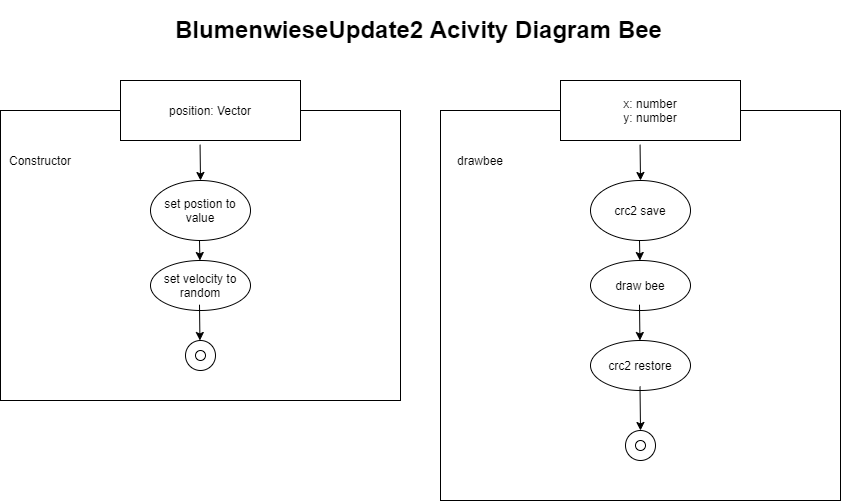

The diagram above was exported from draw.io. Its source (the exported page's mxGraphModel, read from the mxfile embedded in the PNG):
<mxGraphModel dx="1422" dy="914" grid="1" gridSize="10" guides="1" tooltips="1" connect="1" arrows="1" fold="1" page="1" pageScale="1" pageWidth="1169" pageHeight="827" math="0" shadow="0">
  <root>
    <mxCell id="0" />
    <mxCell id="1" parent="0" />
    <mxCell id="VMi4eEo_iDIDV8ZM8FlA-1" value="&lt;h1&gt;BlumenwieseUpdate2 Acivity Diagram Bee&lt;/h1&gt;" style="text;html=1;strokeColor=none;fillColor=none;spacing=5;spacingTop=-20;whiteSpace=wrap;overflow=hidden;rounded=0;" parent="1" vertex="1">
      <mxGeometry x="230" y="20" width="540" height="120" as="geometry" />
    </mxCell>
    <mxCell id="VMi4eEo_iDIDV8ZM8FlA-2" value="" style="rounded=0;whiteSpace=wrap;html=1;" parent="1" vertex="1">
      <mxGeometry x="60" y="120" width="400" height="290" as="geometry" />
    </mxCell>
    <mxCell id="VMi4eEo_iDIDV8ZM8FlA-3" value="position: Vector" style="rounded=0;whiteSpace=wrap;html=1;" parent="1" vertex="1">
      <mxGeometry x="180" y="90" width="180" height="60" as="geometry" />
    </mxCell>
    <mxCell id="VMi4eEo_iDIDV8ZM8FlA-4" value="Constructor" style="text;html=1;strokeColor=none;fillColor=none;align=center;verticalAlign=middle;whiteSpace=wrap;rounded=0;" parent="1" vertex="1">
      <mxGeometry x="80" y="160" width="40" height="20" as="geometry" />
    </mxCell>
    <mxCell id="VMi4eEo_iDIDV8ZM8FlA-5" value="set postion to value" style="ellipse;whiteSpace=wrap;html=1;" parent="1" vertex="1">
      <mxGeometry x="210" y="190" width="100" height="60" as="geometry" />
    </mxCell>
    <mxCell id="VMi4eEo_iDIDV8ZM8FlA-6" value="set velocity to random" style="ellipse;whiteSpace=wrap;html=1;" parent="1" vertex="1">
      <mxGeometry x="210" y="270" width="100" height="50" as="geometry" />
    </mxCell>
    <mxCell id="VMi4eEo_iDIDV8ZM8FlA-7" value="" style="ellipse;whiteSpace=wrap;html=1;aspect=fixed;" parent="1" vertex="1">
      <mxGeometry x="245" y="350" width="30" height="30" as="geometry" />
    </mxCell>
    <mxCell id="VMi4eEo_iDIDV8ZM8FlA-8" value="" style="ellipse;whiteSpace=wrap;html=1;aspect=fixed;" parent="1" vertex="1">
      <mxGeometry x="255" y="360" width="10" height="10" as="geometry" />
    </mxCell>
    <mxCell id="VMi4eEo_iDIDV8ZM8FlA-10" value="" style="endArrow=classic;html=1;entryX=0.5;entryY=0;entryDx=0;entryDy=0;exitX=0.442;exitY=1.07;exitDx=0;exitDy=0;exitPerimeter=0;" parent="1" source="VMi4eEo_iDIDV8ZM8FlA-3" target="VMi4eEo_iDIDV8ZM8FlA-5" edge="1">
      <mxGeometry width="50" height="50" relative="1" as="geometry">
        <mxPoint x="250" y="190" as="sourcePoint" />
        <mxPoint x="300" y="140" as="targetPoint" />
      </mxGeometry>
    </mxCell>
    <mxCell id="VMi4eEo_iDIDV8ZM8FlA-11" value="" style="endArrow=classic;html=1;entryX=0.5;entryY=0;entryDx=0;entryDy=0;" parent="1" edge="1">
      <mxGeometry width="50" height="50" relative="1" as="geometry">
        <mxPoint x="259" y="250" as="sourcePoint" />
        <mxPoint x="259.44" y="270" as="targetPoint" />
      </mxGeometry>
    </mxCell>
    <mxCell id="VMi4eEo_iDIDV8ZM8FlA-12" value="" style="endArrow=classic;html=1;entryX=0.5;entryY=0;entryDx=0;entryDy=0;exitX=0.442;exitY=1.07;exitDx=0;exitDy=0;exitPerimeter=0;" parent="1" edge="1">
      <mxGeometry width="50" height="50" relative="1" as="geometry">
        <mxPoint x="258.99999999999994" y="314.20000000000005" as="sourcePoint" />
        <mxPoint x="259.44" y="350" as="targetPoint" />
      </mxGeometry>
    </mxCell>
    <mxCell id="VMi4eEo_iDIDV8ZM8FlA-15" value="" style="rounded=0;whiteSpace=wrap;html=1;" parent="1" vertex="1">
      <mxGeometry x="500" y="120" width="400" height="390" as="geometry" />
    </mxCell>
    <mxCell id="VMi4eEo_iDIDV8ZM8FlA-16" value="x: number&lt;br&gt;y: number" style="rounded=0;whiteSpace=wrap;html=1;" parent="1" vertex="1">
      <mxGeometry x="620" y="90" width="180" height="60" as="geometry" />
    </mxCell>
    <mxCell id="VMi4eEo_iDIDV8ZM8FlA-17" value="drawbee" style="text;html=1;strokeColor=none;fillColor=none;align=center;verticalAlign=middle;whiteSpace=wrap;rounded=0;" parent="1" vertex="1">
      <mxGeometry x="520" y="160" width="40" height="20" as="geometry" />
    </mxCell>
    <mxCell id="VMi4eEo_iDIDV8ZM8FlA-18" value="crc2 save" style="ellipse;whiteSpace=wrap;html=1;" parent="1" vertex="1">
      <mxGeometry x="650" y="190" width="100" height="60" as="geometry" />
    </mxCell>
    <mxCell id="VMi4eEo_iDIDV8ZM8FlA-19" value="draw bee" style="ellipse;whiteSpace=wrap;html=1;" parent="1" vertex="1">
      <mxGeometry x="650" y="270" width="100" height="50" as="geometry" />
    </mxCell>
    <mxCell id="VMi4eEo_iDIDV8ZM8FlA-20" value="" style="ellipse;whiteSpace=wrap;html=1;aspect=fixed;" parent="1" vertex="1">
      <mxGeometry x="685" y="440" width="30" height="30" as="geometry" />
    </mxCell>
    <mxCell id="VMi4eEo_iDIDV8ZM8FlA-21" value="" style="ellipse;whiteSpace=wrap;html=1;aspect=fixed;" parent="1" vertex="1">
      <mxGeometry x="695" y="450" width="10" height="10" as="geometry" />
    </mxCell>
    <mxCell id="VMi4eEo_iDIDV8ZM8FlA-22" value="" style="endArrow=classic;html=1;entryX=0.5;entryY=0;entryDx=0;entryDy=0;exitX=0.442;exitY=1.07;exitDx=0;exitDy=0;exitPerimeter=0;" parent="1" source="VMi4eEo_iDIDV8ZM8FlA-16" target="VMi4eEo_iDIDV8ZM8FlA-18" edge="1">
      <mxGeometry width="50" height="50" relative="1" as="geometry">
        <mxPoint x="690" y="190" as="sourcePoint" />
        <mxPoint x="740" y="140" as="targetPoint" />
      </mxGeometry>
    </mxCell>
    <mxCell id="VMi4eEo_iDIDV8ZM8FlA-23" value="" style="endArrow=classic;html=1;entryX=0.5;entryY=0;entryDx=0;entryDy=0;" parent="1" edge="1">
      <mxGeometry width="50" height="50" relative="1" as="geometry">
        <mxPoint x="699" y="250" as="sourcePoint" />
        <mxPoint x="699.44" y="270" as="targetPoint" />
      </mxGeometry>
    </mxCell>
    <mxCell id="VMi4eEo_iDIDV8ZM8FlA-24" value="" style="endArrow=classic;html=1;entryX=0.5;entryY=0;entryDx=0;entryDy=0;exitX=0.442;exitY=1.07;exitDx=0;exitDy=0;exitPerimeter=0;" parent="1" edge="1">
      <mxGeometry width="50" height="50" relative="1" as="geometry">
        <mxPoint x="699" y="314.20000000000005" as="sourcePoint" />
        <mxPoint x="699.44" y="350" as="targetPoint" />
      </mxGeometry>
    </mxCell>
    <mxCell id="VMi4eEo_iDIDV8ZM8FlA-25" value="crc2 restore" style="ellipse;whiteSpace=wrap;html=1;" parent="1" vertex="1">
      <mxGeometry x="650" y="350" width="100" height="50" as="geometry" />
    </mxCell>
    <mxCell id="VMi4eEo_iDIDV8ZM8FlA-26" value="" style="endArrow=classic;html=1;exitX=0.442;exitY=1.07;exitDx=0;exitDy=0;exitPerimeter=0;" parent="1" edge="1">
      <mxGeometry width="50" height="50" relative="1" as="geometry">
        <mxPoint x="699.5" y="396.00000000000006" as="sourcePoint" />
        <mxPoint x="700" y="440" as="targetPoint" />
      </mxGeometry>
    </mxCell>
  </root>
</mxGraphModel>